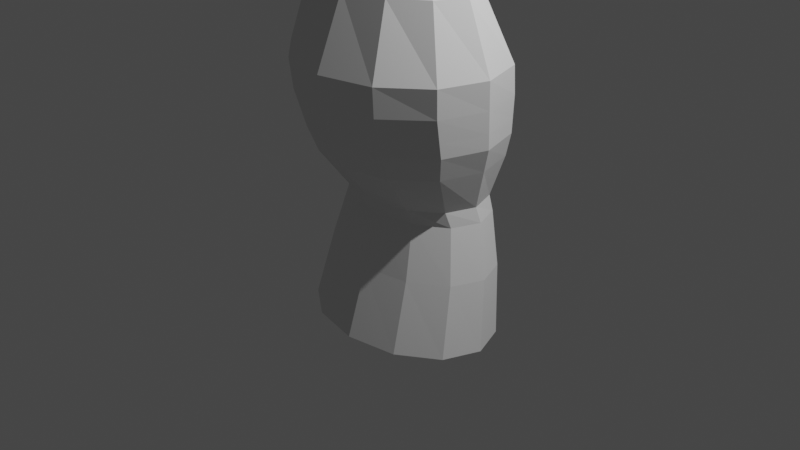 # Source: failedman.blend  (saved by Blender 2.81.16; exported with 4.5.12 LTS)
import bpy
from mathutils import Matrix  # noqa: F401  (used for matrix-valued properties, if any)

bpy.ops.wm.read_factory_settings(use_empty=True)
scene = bpy.context.scene
scene.name = 'Scene'

# ---- collections
col_collection = bpy.data.collections.new('Collection'); scene.collection.children.link(col_collection)
col_images = bpy.data.collections.new('Images'); col_collection.children.link(col_images)

# ---- world
world_world = bpy.data.worlds.new('World'); scene.world = world_world
world_world.use_nodes = True; world_world.node_tree.nodes.clear()
_N = world_world.node_tree.nodes; _L = world_world.node_tree.links
n0 = _N.new('ShaderNodeOutputWorld'); n0.name = 'World Output'; n0.location = (300, 300)
n1 = _N.new('ShaderNodeBackground'); n1.name = 'Background'; n1.location = (10, 300)
n1.inputs[0].default_value = (0.05088, 0.05088, 0.05088, 1.0)
_L.new(n1.outputs[0], n0.inputs[0])
n0.is_active_output = True
world_world.color = (0.05088, 0.05088, 0.05088)
world_world.use_sun_shadow = False
world_world.sun_shadow_jitter_overblur = 0.0

# ---- cameras
cam_camera = bpy.data.cameras.new('Camera')
cam_camera.clip_end = 100.0
cam_camera.ortho_scale = 7.314

# ---- lights
light_light = bpy.data.lights.new('Light', 'POINT')
light_light.transmission_factor = 0.0
light_light.energy = 1000.0
light_light.shadow_soft_size = 0.1
light_light.shadow_maximum_resolution = 0.006
light_light.use_absolute_resolution = True

# ---- meshes
me_cylinder_001 = bpy.data.meshes.new('Cylinder.001')
me_cylinder_001.from_pydata([(1.066e-09, 0.8453, -1.0), (-4.757e-10, 0.5193, 1.0), (0.5536, 0.7416, -1.0), (0.4761, 0.436, 1.0), (0.9589, 0.4581, -1.0), (0.8246, 0.2402, 1.0), (1.107, 0.07088, -1.0), (0.9521, -0.07088, 1.0), (0.9589, -0.3163, -1.0), (0.8246, -0.3819, 1.0), (0.5536, -0.5998, -1.0), (0.4761, -0.6097, 1.0), (1.683e-07, -0.7035, -1.0), (1.433e-07, -0.693, 1.0), (-0.5536, -0.5998, -1.0), (-0.4761, -0.6097, 1.0), (-0.9589, -0.3163, -1.0), (-0.8246, -0.3819, 1.0), (-1.107, 0.07088, -1.0), (-0.9521, -0.07088, 1.0), (-0.9589, 0.4581, -1.0), (-0.8246, 0.2402, 1.0), (-0.5536, 0.7416, -1.0), (-0.4761, 0.436, 1.0), (0.0, 0.8803, -0.6), (-1.835e-09, 0.8731, -0.2), (7.988e-10, 1.057, 0.2), (1.614e-09, 1.0, 0.6), (0.5813, 0.866, 0.6), (0.5402, 0.9301, 0.2), (0.4077, 0.7899, -0.2), (0.5, 0.7898, -0.6), (1.007, 0.5, 0.6), (0.9357, 0.583, 0.2), (0.7061, 0.5626, -0.2), (0.866, 0.5425, -0.6), (1.163, -4.371e-08, 0.6), (1.08, 0.1089, 0.2), (0.8153, 0.252, -0.2), (1.0, 0.2048, -0.6), (1.007, -0.5, 0.6), (0.9357, -0.3653, 0.2), (0.7061, -0.05854, -0.2), (0.866, -0.133, -0.6), (0.5813, -0.866, 0.6), (0.5402, -0.7124, 0.2), (0.4077, -0.2859, -0.2), (0.5, -0.3802, -0.6), (1.771e-07, -1.0, 0.6), (1.639e-07, -0.8395, 0.2), (1.213e-07, -0.3691, -0.2), (1.51e-07, -0.4707, -0.6), (-0.5813, -0.866, 0.6), (-0.5402, -0.7124, 0.2), (-0.4077, -0.2859, -0.2), (-0.5, -0.3802, -0.6), (-1.007, -0.5, 0.6), (-0.9357, -0.3653, 0.2), (-0.7061, -0.05854, -0.2), (-0.866, -0.133, -0.6), (-1.163, -4.649e-07, 0.6), (-1.08, 0.1089, 0.2), (-0.8153, 0.252, -0.2), (-1.0, 0.2048, -0.6), (-1.007, 0.5, 0.6), (-0.9357, 0.583, 0.2), (-0.7061, 0.5626, -0.2), (-0.866, 0.5425, -0.6), (-0.5813, 0.866, 0.6), (-0.5402, 0.9301, 0.2), (-0.4077, 0.7899, -0.2), (-0.5, 0.7898, -0.6), (-1.414e-09, 0.8725, -0.2917), (0.4288, 0.7932, -0.2917), (0.7427, 0.5765, -0.2917), (0.8577, 0.2806, -0.2917), (0.7427, -0.01542, -0.2917), (0.4288, -0.2321, -0.2917), (1.281e-07, -0.3114, -0.2917), (-0.4288, -0.2321, -0.2917), (-0.7427, -0.01542, -0.2917), (-0.8577, 0.2806, -0.2917), (-0.7427, 0.5765, -0.2917), (-0.4288, 0.7932, -0.2917), (-1.786e-10, 1.06, 0.05155), (0.491, 0.9398, 0.05155), (0.8505, 0.6111, 0.05155), (0.982, 0.162, 0.05155), (0.8505, -0.2871, 0.05155), (0.491, -0.6158, 0.05155), (1.481e-07, -0.7362, 0.05155), (-0.491, -0.6158, 0.05155), (-0.8505, -0.2871, 0.05155), (-0.982, 0.162, 0.05155), (-0.8505, 0.6111, 0.05155), (-0.491, 0.9398, 0.05155), (1.264e-09, 1.067, 0.4284), (0.5636, 0.9301, 0.4284), (0.9763, 0.5567, 0.4284), (1.127, 0.04672, 0.4284), (0.9763, -0.4633, 0.4284), (0.5636, -0.8366, 0.4284), (1.715e-07, -0.9733, 0.4284), (-0.5636, -0.8366, 0.4284), (-0.9763, -0.4633, 0.4284), (-1.127, 0.04672, 0.4284), (-0.9763, 0.5567, 0.4284), (-0.5636, 0.9301, 0.4284), (0.5496, 0.9301, 0.2915), (0.9519, 0.5725, 0.2915), (1.099, 0.08397, 0.2915), (0.9519, -0.4045, 0.2915), (0.5496, -0.7622, 0.2915), (1.67e-07, -0.8931, 0.2915), (-0.5496, -0.7622, 0.2915), (-0.9519, -0.4045, 0.2915), (-1.099, 0.08397, 0.2915), (-0.9519, 0.5725, 0.2915), (-0.5496, 0.9301, 0.2915), (9.853e-10, 1.061, 0.2915), (0.219, 0.2147, 1.163), (-2.033e-08, 0.2625, 1.163), (0.3794, 0.08401, 1.163), (0.4381, -0.09451, 1.163), (0.3794, -0.273, 1.163), (0.219, -0.4037, 1.163), (4.582e-08, -0.4515, 1.163), (-0.219, -0.4037, 1.163), (-0.3794, -0.273, 1.163), (-0.4381, -0.09451, 1.163), (-0.3794, 0.08401, 1.163), (-0.219, 0.2147, 1.163), (0.219, 0.2427, 1.238), (-2.033e-08, 0.2834, 1.23), (0.3794, 0.0812, 1.261), (0.4381, -0.07088, 1.291), (0.3794, -0.223, 1.322), (0.219, -0.3343, 1.344), (4.582e-08, -0.375, 1.352), (-0.219, -0.3343, 1.344), (-0.3794, -0.223, 1.322), (-0.4381, -0.07088, 1.291), (-0.3794, 0.0812, 1.261), (-0.219, 0.2427, 1.238), (0.219, 0.2492, 1.255), (-2.046e-08, 0.2869, 1.243), (0.3794, 0.09609, 1.288), (0.4381, -0.04463, 1.332), (0.3794, -0.1853, 1.377), (0.219, -0.2884, 1.409), (4.569e-08, -0.3261, 1.421), (-0.219, -0.2884, 1.409), (-0.3794, -0.1853, 1.377), (-0.4381, -0.04463, 1.332), (-0.3794, 0.09609, 1.288), (-0.219, 0.2492, 1.255), (0.219, 0.2254, 1.282), (-2.733e-08, 0.2631, 1.27), (0.3794, 0.1224, 1.314), (0.4381, -0.01829, 1.359), (0.3794, -0.159, 1.403), (0.219, -0.262, 1.436), (3.882e-08, -0.2997, 1.447), (-0.219, -0.262, 1.436), (-0.3794, -0.159, 1.403), (-0.4381, -0.01829, 1.359), (-0.3794, 0.1224, 1.314), (-0.219, 0.2254, 1.282), (-0.3147, -0.4688, 1.103), (-0.5451, -0.3263, 1.103), (8.209e-08, -0.5209, 1.103), (0.3147, -0.4688, 1.103), (0.5451, -0.3263, 1.103), (0.6294, -0.1317, 1.103), (-0.3147, 0.1952, 1.103), (-1.294e-08, 0.2473, 1.103), (0.3147, 0.1952, 1.103), (0.5451, 0.06287, 1.103), (-0.5451, 0.06286, 1.103), (-0.6294, -0.1317, 1.103), (-0.7243, -0.3801, 1.037), (-4.946e-09, 0.3626, 1.037), (0.4182, 0.2942, 1.037), (-0.4182, -0.5669, 1.037), (1.213e-07, -0.6353, 1.037), (0.4182, -0.5669, 1.037), (0.7243, -0.3801, 1.037), (0.8364, -0.1249, 1.037), (-0.4182, 0.2942, 1.037), (0.7243, 0.1303, 1.037), (-0.7243, 0.1303, 1.037), (-0.8364, -0.1249, 1.037)], [], [(27, 1, 3, 28), (28, 3, 5, 32), (32, 5, 7, 36), (36, 7, 9, 40), (40, 9, 11, 44), (44, 11, 13, 48), (48, 13, 15, 52), (52, 15, 17, 56), (56, 17, 19, 60), (60, 19, 21, 64), (169, 168, 127, 128), (64, 21, 23, 68), (68, 23, 1, 27), (0, 2, 4, 6, 8, 10, 12, 14, 16, 18, 20, 22), (22, 71, 24, 0), (83, 70, 25, 72), (95, 69, 26, 84), (107, 68, 27, 96), (20, 67, 71, 22), (82, 66, 70, 83), (94, 65, 69, 95), (106, 64, 68, 107), (18, 63, 67, 20), (81, 62, 66, 82), (93, 61, 65, 94), (105, 60, 64, 106), (16, 59, 63, 18), (80, 58, 62, 81), (92, 57, 61, 93), (104, 56, 60, 105), (14, 55, 59, 16), (79, 54, 58, 80), (91, 53, 57, 92), (103, 52, 56, 104), (12, 51, 55, 14), (78, 50, 54, 79), (90, 49, 53, 91), (102, 48, 52, 103), (10, 47, 51, 12), (77, 46, 50, 78), (89, 45, 49, 90), (101, 44, 48, 102), (8, 43, 47, 10), (76, 42, 46, 77), (88, 41, 45, 89), (100, 40, 44, 101), (6, 39, 43, 8), (75, 38, 42, 76), (87, 37, 41, 88), (99, 36, 40, 100), (4, 35, 39, 6), (74, 34, 38, 75), (86, 33, 37, 87), (98, 32, 36, 99), (2, 31, 35, 4), (73, 30, 34, 74), (85, 29, 33, 86), (97, 28, 32, 98), (0, 24, 31, 2), (72, 25, 30, 73), (84, 26, 29, 85), (96, 27, 28, 97), (24, 72, 73, 31), (31, 73, 74, 35), (35, 74, 75, 39), (39, 75, 76, 43), (43, 76, 77, 47), (47, 77, 78, 51), (51, 78, 79, 55), (55, 79, 80, 59), (59, 80, 81, 63), (63, 81, 82, 67), (67, 82, 83, 71), (71, 83, 72, 24), (25, 84, 85, 30), (30, 85, 86, 34), (34, 86, 87, 38), (38, 87, 88, 42), (42, 88, 89, 46), (46, 89, 90, 50), (50, 90, 91, 54), (54, 91, 92, 58), (58, 92, 93, 62), (62, 93, 94, 66), (66, 94, 95, 70), (70, 95, 84, 25), (119, 96, 97, 108), (108, 97, 98, 109), (109, 98, 99, 110), (110, 99, 100, 111), (111, 100, 101, 112), (112, 101, 102, 113), (113, 102, 103, 114), (114, 103, 104, 115), (115, 104, 105, 116), (116, 105, 106, 117), (117, 106, 107, 118), (118, 107, 96, 119), (69, 118, 119, 26), (65, 117, 118, 69), (61, 116, 117, 65), (57, 115, 116, 61), (53, 114, 115, 57), (49, 113, 114, 53), (45, 112, 113, 49), (41, 111, 112, 45), (37, 110, 111, 41), (33, 109, 110, 37), (29, 108, 109, 33), (26, 119, 108, 29), (127, 126, 138, 139), (168, 170, 126, 127), (170, 171, 125, 126), (171, 172, 124, 125), (172, 173, 123, 124), (175, 174, 131, 121), (176, 175, 121, 120), (173, 177, 122, 123), (174, 178, 130, 131), (177, 176, 120, 122), (178, 179, 129, 130), (179, 169, 128, 129), (142, 141, 153, 154), (124, 123, 135, 136), (131, 130, 142, 143), (120, 121, 133, 132), (128, 127, 139, 140), (125, 124, 136, 137), (121, 131, 143, 133), (122, 120, 132, 134), (129, 128, 140, 141), (126, 125, 137, 138), (123, 122, 134, 135), (130, 129, 141, 142), (147, 146, 158, 159), (139, 138, 150, 151), (136, 135, 147, 148), (143, 142, 154, 155), (132, 133, 145, 144), (140, 139, 151, 152), (137, 136, 148, 149), (133, 143, 155, 145), (134, 132, 144, 146), (141, 140, 152, 153), (138, 137, 149, 150), (135, 134, 146, 147), (156, 157, 167, 166, 165, 164, 163, 162, 161, 160, 159, 158), (154, 153, 165, 166), (151, 150, 162, 163), (148, 147, 159, 160), (155, 154, 166, 167), (144, 145, 157, 156), (152, 151, 163, 164), (149, 148, 160, 161), (145, 155, 167, 157), (146, 144, 156, 158), (153, 152, 164, 165), (150, 149, 161, 162), (191, 180, 169, 179), (190, 191, 179, 178), (189, 182, 176, 177), (188, 190, 178, 174), (187, 189, 177, 173), (182, 181, 175, 176), (181, 188, 174, 175), (186, 187, 173, 172), (185, 186, 172, 171), (184, 185, 171, 170), (183, 184, 170, 168), (180, 183, 168, 169), (17, 15, 183, 180), (15, 13, 184, 183), (13, 11, 185, 184), (11, 9, 186, 185), (9, 7, 187, 186), (1, 23, 188, 181), (3, 1, 181, 182), (7, 5, 189, 187), (23, 21, 190, 188), (5, 3, 182, 189), (21, 19, 191, 190), (19, 17, 180, 191)])
_uv = me_cylinder_001.uv_layers.new(name='UVMap')
_uv.uv.foreach_set('vector', [1.0, 0.9, 1.0, 1.0, 0.9167, 1.0, 0.9167, 0.9, 0.9167, 0.9, 0.9167, 1.0, 0.8333, 1.0, 0.8333, 0.9, 0.8333, 0.9, 0.8333, 1.0, 0.75, 1.0, 0.75, 0.9, 0.75, 0.9, 0.75, 1.0, 0.6667, 1.0, 0.6667, 0.9, 0.6667, 0.9, 0.6667, 1.0, 0.5833, 1.0, 0.5833, 0.9, 0.5833, 0.9, 0.5833, 1.0, 0.5, 1.0, 0.5, 0.9, 0.5, 0.9, 0.5, 1.0, 0.4167, 1.0, 0.4167, 0.9, 0.4167, 0.9, 0.4167, 1.0, 0.3333, 1.0, 0.3333, 0.9, 0.3333, 0.9, 0.3333, 1.0, 0.25, 1.0, 0.25, 0.9, 0.25, 0.9, 0.25, 1.0, 0.1667, 1.0, 0.1667, 0.9, 0.3333, 1.0, 0.4167, 1.0, 0.4167, 1.0, 0.3333, 1.0, 0.1667, 0.9, 0.1667, 1.0, 0.08333, 1.0, 0.08333, 0.9, 0.08333, 0.9, 0.08333, 1.0, 7.451e-08, 1.0, 7.451e-08, 0.9, 0.75, 0.49, 0.87, 0.4578, 0.9578, 0.37, 0.99, 0.25, 0.9578, 0.13, 0.87, 0.04215, 0.75, 0.01, 0.63, 0.04215, 0.5422, 0.13, 0.51, 0.25, 0.5422, 0.37, 0.63, 0.4578, 0.08333, 0.5, 0.08333, 0.6, 7.451e-08, 0.6, 7.451e-08, 0.5, 0.08333, 0.6771, 0.08333, 0.7, 7.451e-08, 0.7, 7.451e-08, 0.6771, 0.08333, 0.7629, 0.08333, 0.8, 7.451e-08, 0.8, 7.451e-08, 0.7629, 0.08333, 0.8571, 0.08333, 0.9, 7.451e-08, 0.9, 7.451e-08, 0.8571, 0.1667, 0.5, 0.1667, 0.6, 0.08333, 0.6, 0.08333, 0.5, 0.1667, 0.6771, 0.1667, 0.7, 0.08333, 0.7, 0.08333, 0.6771, 0.1667, 0.7629, 0.1667, 0.8, 0.08333, 0.8, 0.08333, 0.7629, 0.1667, 0.8571, 0.1667, 0.9, 0.08333, 0.9, 0.08333, 0.8571, 0.25, 0.5, 0.25, 0.6, 0.1667, 0.6, 0.1667, 0.5, 0.25, 0.6771, 0.25, 0.7, 0.1667, 0.7, 0.1667, 0.6771, 0.25, 0.7629, 0.25, 0.8, 0.1667, 0.8, 0.1667, 0.7629, 0.25, 0.8571, 0.25, 0.9, 0.1667, 0.9, 0.1667, 0.8571, 0.3333, 0.5, 0.3333, 0.6, 0.25, 0.6, 0.25, 0.5, 0.3333, 0.6771, 0.3333, 0.7, 0.25, 0.7, 0.25, 0.6771, 0.3333, 0.7629, 0.3333, 0.8, 0.25, 0.8, 0.25, 0.7629, 0.3333, 0.8571, 0.3333, 0.9, 0.25, 0.9, 0.25, 0.8571, 0.4167, 0.5, 0.4167, 0.6, 0.3333, 0.6, 0.3333, 0.5, 0.4167, 0.6771, 0.4167, 0.7, 0.3333, 0.7, 0.3333, 0.6771, 0.4167, 0.7629, 0.4167, 0.8, 0.3333, 0.8, 0.3333, 0.7629, 0.4167, 0.8571, 0.4167, 0.9, 0.3333, 0.9, 0.3333, 0.8571, 0.5, 0.5, 0.5, 0.6, 0.4167, 0.6, 0.4167, 0.5, 0.5, 0.6771, 0.5, 0.7, 0.4167, 0.7, 0.4167, 0.6771, 0.5, 0.7629, 0.5, 0.8, 0.4167, 0.8, 0.4167, 0.7629, 0.5, 0.8571, 0.5, 0.9, 0.4167, 0.9, 0.4167, 0.8571, 0.5833, 0.5, 0.5833, 0.6, 0.5, 0.6, 0.5, 0.5, 0.5833, 0.6771, 0.5833, 0.7, 0.5, 0.7, 0.5, 0.6771, 0.5833, 0.7629, 0.5833, 0.8, 0.5, 0.8, 0.5, 0.7629, 0.5833, 0.8571, 0.5833, 0.9, 0.5, 0.9, 0.5, 0.8571, 0.6667, 0.5, 0.6667, 0.6, 0.5833, 0.6, 0.5833, 0.5, 0.6667, 0.6771, 0.6667, 0.7, 0.5833, 0.7, 0.5833, 0.6771, 0.6667, 0.7629, 0.6667, 0.8, 0.5833, 0.8, 0.5833, 0.7629, 0.6667, 0.8571, 0.6667, 0.9, 0.5833, 0.9, 0.5833, 0.8571, 0.75, 0.5, 0.75, 0.6, 0.6667, 0.6, 0.6667, 0.5, 0.75, 0.6771, 0.75, 0.7, 0.6667, 0.7, 0.6667, 0.6771, 0.75, 0.7629, 0.75, 0.8, 0.6667, 0.8, 0.6667, 0.7629, 0.75, 0.8571, 0.75, 0.9, 0.6667, 0.9, 0.6667, 0.8571, 0.8333, 0.5, 0.8333, 0.6, 0.75, 0.6, 0.75, 0.5, 0.8333, 0.6771, 0.8333, 0.7, 0.75, 0.7, 0.75, 0.6771, 0.8333, 0.7629, 0.8333, 0.8, 0.75, 0.8, 0.75, 0.7629, 0.8333, 0.8571, 0.8333, 0.9, 0.75, 0.9, 0.75, 0.8571, 0.9167, 0.5, 0.9167, 0.6, 0.8333, 0.6, 0.8333, 0.5, 0.9167, 0.6771, 0.9167, 0.7, 0.8333, 0.7, 0.8333, 0.6771, 0.9167, 0.7629, 0.9167, 0.8, 0.8333, 0.8, 0.8333, 0.7629, 0.9167, 0.8571, 0.9167, 0.9, 0.8333, 0.9, 0.8333, 0.8571, 1.0, 0.5, 1.0, 0.6, 0.9167, 0.6, 0.9167, 0.5, 1.0, 0.6771, 1.0, 0.7, 0.9167, 0.7, 0.9167, 0.6771, 1.0, 0.7629, 1.0, 0.8, 0.9167, 0.8, 0.9167, 0.7629, 1.0, 0.8571, 1.0, 0.9, 0.9167, 0.9, 0.9167, 0.8571, 1.0, 0.6, 1.0, 0.6771, 0.9167, 0.6771, 0.9167, 0.6, 0.9167, 0.6, 0.9167, 0.6771, 0.8333, 0.6771, 0.8333, 0.6, 0.8333, 0.6, 0.8333, 0.6771, 0.75, 0.6771, 0.75, 0.6, 0.75, 0.6, 0.75, 0.6771, 0.6667, 0.6771, 0.6667, 0.6, 0.6667, 0.6, 0.6667, 0.6771, 0.5833, 0.6771, 0.5833, 0.6, 0.5833, 0.6, 0.5833, 0.6771, 0.5, 0.6771, 0.5, 0.6, 0.5, 0.6, 0.5, 0.6771, 0.4167, 0.6771, 0.4167, 0.6, 0.4167, 0.6, 0.4167, 0.6771, 0.3333, 0.6771, 0.3333, 0.6, 0.3333, 0.6, 0.3333, 0.6771, 0.25, 0.6771, 0.25, 0.6, 0.25, 0.6, 0.25, 0.6771, 0.1667, 0.6771, 0.1667, 0.6, 0.1667, 0.6, 0.1667, 0.6771, 0.08333, 0.6771, 0.08333, 0.6, 0.08333, 0.6, 0.08333, 0.6771, 7.451e-08, 0.6771, 7.451e-08, 0.6, 1.0, 0.7, 1.0, 0.7629, 0.9167, 0.7629, 0.9167, 0.7, 0.9167, 0.7, 0.9167, 0.7629, 0.8333, 0.7629, 0.8333, 0.7, 0.8333, 0.7, 0.8333, 0.7629, 0.75, 0.7629, 0.75, 0.7, 0.75, 0.7, 0.75, 0.7629, 0.6667, 0.7629, 0.6667, 0.7, 0.6667, 0.7, 0.6667, 0.7629, 0.5833, 0.7629, 0.5833, 0.7, 0.5833, 0.7, 0.5833, 0.7629, 0.5, 0.7629, 0.5, 0.7, 0.5, 0.7, 0.5, 0.7629, 0.4167, 0.7629, 0.4167, 0.7, 0.4167, 0.7, 0.4167, 0.7629, 0.3333, 0.7629, 0.3333, 0.7, 0.3333, 0.7, 0.3333, 0.7629, 0.25, 0.7629, 0.25, 0.7, 0.25, 0.7, 0.25, 0.7629, 0.1667, 0.7629, 0.1667, 0.7, 0.1667, 0.7, 0.1667, 0.7629, 0.08333, 0.7629, 0.08333, 0.7, 0.08333, 0.7, 0.08333, 0.7629, 7.451e-08, 0.7629, 7.451e-08, 0.7, 1.0, 0.8229, 1.0, 0.8571, 0.9167, 0.8571, 0.9167, 0.8229, 0.9167, 0.8229, 0.9167, 0.8571, 0.8333, 0.8571, 0.8333, 0.8229, 0.8333, 0.8229, 0.8333, 0.8571, 0.75, 0.8571, 0.75, 0.8229, 0.75, 0.8229, 0.75, 0.8571, 0.6667, 0.8571, 0.6667, 0.8229, 0.6667, 0.8229, 0.6667, 0.8571, 0.5833, 0.8571, 0.5833, 0.8229, 0.5833, 0.8229, 0.5833, 0.8571, 0.5, 0.8571, 0.5, 0.8229, 0.5, 0.8229, 0.5, 0.8571, 0.4167, 0.8571, 0.4167, 0.8229, 0.4167, 0.8229, 0.4167, 0.8571, 0.3333, 0.8571, 0.3333, 0.8229, 0.3333, 0.8229, 0.3333, 0.8571, 0.25, 0.8571, 0.25, 0.8229, 0.25, 0.8229, 0.25, 0.8571, 0.1667, 0.8571, 0.1667, 0.8229, 0.1667, 0.8229, 0.1667, 0.8571, 0.08333, 0.8571, 0.08333, 0.8229, 0.08333, 0.8229, 0.08333, 0.8571, 7.451e-08, 0.8571, 7.451e-08, 0.8229, 0.08333, 0.8, 0.08333, 0.8229, 7.451e-08, 0.8229, 7.451e-08, 0.8, 0.1667, 0.8, 0.1667, 0.8229, 0.08333, 0.8229, 0.08333, 0.8, 0.25, 0.8, 0.25, 0.8229, 0.1667, 0.8229, 0.1667, 0.8, 0.3333, 0.8, 0.3333, 0.8229, 0.25, 0.8229, 0.25, 0.8, 0.4167, 0.8, 0.4167, 0.8229, 0.3333, 0.8229, 0.3333, 0.8, 0.5, 0.8, 0.5, 0.8229, 0.4167, 0.8229, 0.4167, 0.8, 0.5833, 0.8, 0.5833, 0.8229, 0.5, 0.8229, 0.5, 0.8, 0.6667, 0.8, 0.6667, 0.8229, 0.5833, 0.8229, 0.5833, 0.8, 0.75, 0.8, 0.75, 0.8229, 0.6667, 0.8229, 0.6667, 0.8, 0.8333, 0.8, 0.8333, 0.8229, 0.75, 0.8229, 0.75, 0.8, 0.9167, 0.8, 0.9167, 0.8229, 0.8333, 0.8229, 0.8333, 0.8, 1.0, 0.8, 1.0, 0.8229, 0.9167, 0.8229, 0.9167, 0.8, 0.4167, 1.0, 0.5, 1.0, 0.5, 1.0, 0.4167, 1.0, 0.4167, 1.0, 0.5, 1.0, 0.5, 1.0, 0.4167, 1.0, 0.5, 1.0, 0.5833, 1.0, 0.5833, 1.0, 0.5, 1.0, 0.5833, 1.0, 0.6667, 1.0, 0.6667, 1.0, 0.5833, 1.0, 0.6667, 1.0, 0.75, 1.0, 0.75, 1.0, 0.6667, 1.0, 7.451e-08, 1.0, 0.08333, 1.0, 0.08333, 1.0, 7.451e-08, 1.0, 0.9167, 1.0, 1.0, 1.0, 1.0, 1.0, 0.9167, 1.0, 0.75, 1.0, 0.8333, 1.0, 0.8333, 1.0, 0.75, 1.0, 0.08333, 1.0, 0.1667, 1.0, 0.1667, 1.0, 0.08333, 1.0, 0.8333, 1.0, 0.9167, 1.0, 0.9167, 1.0, 0.8333, 1.0, 0.1667, 1.0, 0.25, 1.0, 0.25, 1.0, 0.1667, 1.0, 0.25, 1.0, 0.3333, 1.0, 0.3333, 1.0, 0.25, 1.0, 0.1667, 1.0, 0.25, 1.0, 0.25, 1.0, 0.1667, 1.0, 0.6667, 1.0, 0.75, 1.0, 0.75, 1.0, 0.6667, 1.0, 0.08333, 1.0, 0.1667, 1.0, 0.1667, 1.0, 0.08333, 1.0, 0.9167, 1.0, 1.0, 1.0, 1.0, 1.0, 0.9167, 1.0, 0.3333, 1.0, 0.4167, 1.0, 0.4167, 1.0, 0.3333, 1.0, 0.5833, 1.0, 0.6667, 1.0, 0.6667, 1.0, 0.5833, 1.0, 7.451e-08, 1.0, 0.08333, 1.0, 0.08333, 1.0, 7.451e-08, 1.0, 0.8333, 1.0, 0.9167, 1.0, 0.9167, 1.0, 0.8333, 1.0, 0.25, 1.0, 0.3333, 1.0, 0.3333, 1.0, 0.25, 1.0, 0.5, 1.0, 0.5833, 1.0, 0.5833, 1.0, 0.5, 1.0, 0.75, 1.0, 0.8333, 1.0, 0.8333, 1.0, 0.75, 1.0, 0.1667, 1.0, 0.25, 1.0, 0.25, 1.0, 0.1667, 1.0, 0.75, 1.0, 0.8333, 1.0, 0.8333, 1.0, 0.75, 1.0, 0.4167, 1.0, 0.5, 1.0, 0.5, 1.0, 0.4167, 1.0, 0.6667, 1.0, 0.75, 1.0, 0.75, 1.0, 0.6667, 1.0, 0.08333, 1.0, 0.1667, 1.0, 0.1667, 1.0, 0.08333, 1.0, 0.9167, 1.0, 1.0, 1.0, 1.0, 1.0, 0.9167, 1.0, 0.3333, 1.0, 0.4167, 1.0, 0.4167, 1.0, 0.3333, 1.0, 0.5833, 1.0, 0.6667, 1.0, 0.6667, 1.0, 0.5833, 1.0, 7.451e-08, 1.0, 0.08333, 1.0, 0.08333, 1.0, 7.451e-08, 1.0, 0.8333, 1.0, 0.9167, 1.0, 0.9167, 1.0, 0.8333, 1.0, 0.25, 1.0, 0.3333, 1.0, 0.3333, 1.0, 0.25, 1.0, 0.5, 1.0, 0.5833, 1.0, 0.5833, 1.0, 0.5, 1.0, 0.75, 1.0, 0.8333, 1.0, 0.8333, 1.0, 0.75, 1.0, 0.37, 0.4578, 0.25, 0.49, 0.13, 0.4578, 0.04215, 0.37, 0.01, 0.25, 0.04215, 0.13, 0.13, 0.04215, 0.25, 0.01, 0.37, 0.04215, 0.4578, 0.13, 0.49, 0.25, 0.4578, 0.37, 0.1667, 1.0, 0.25, 1.0, 0.25, 1.0, 0.1667, 1.0, 0.4167, 1.0, 0.5, 1.0, 0.5, 1.0, 0.4167, 1.0, 0.6667, 1.0, 0.75, 1.0, 0.75, 1.0, 0.6667, 1.0, 0.08333, 1.0, 0.1667, 1.0, 0.1667, 1.0, 0.08333, 1.0, 0.9167, 1.0, 1.0, 1.0, 1.0, 1.0, 0.9167, 1.0, 0.3333, 1.0, 0.4167, 1.0, 0.4167, 1.0, 0.3333, 1.0, 0.5833, 1.0, 0.6667, 1.0, 0.6667, 1.0, 0.5833, 1.0, 7.451e-08, 1.0, 0.08333, 1.0, 0.08333, 1.0, 7.451e-08, 1.0, 0.8333, 1.0, 0.9167, 1.0, 0.9167, 1.0, 0.8333, 1.0, 0.25, 1.0, 0.3333, 1.0, 0.3333, 1.0, 0.25, 1.0, 0.5, 1.0, 0.5833, 1.0, 0.5833, 1.0, 0.5, 1.0, 0.25, 1.0, 0.3333, 1.0, 0.3333, 1.0, 0.25, 1.0, 0.1667, 1.0, 0.25, 1.0, 0.25, 1.0, 0.1667, 1.0, 0.8333, 1.0, 0.9167, 1.0, 0.9167, 1.0, 0.8333, 1.0, 0.08333, 1.0, 0.1667, 1.0, 0.1667, 1.0, 0.08333, 1.0, 0.75, 1.0, 0.8333, 1.0, 0.8333, 1.0, 0.75, 1.0, 0.9167, 1.0, 1.0, 1.0, 1.0, 1.0, 0.9167, 1.0, 7.451e-08, 1.0, 0.08333, 1.0, 0.08333, 1.0, 7.451e-08, 1.0, 0.6667, 1.0, 0.75, 1.0, 0.75, 1.0, 0.6667, 1.0, 0.5833, 1.0, 0.6667, 1.0, 0.6667, 1.0, 0.5833, 1.0, 0.5, 1.0, 0.5833, 1.0, 0.5833, 1.0, 0.5, 1.0, 0.4167, 1.0, 0.5, 1.0, 0.5, 1.0, 0.4167, 1.0, 0.3333, 1.0, 0.4167, 1.0, 0.4167, 1.0, 0.3333, 1.0, 0.3333, 1.0, 0.4167, 1.0, 0.4167, 1.0, 0.3333, 1.0, 0.4167, 1.0, 0.5, 1.0, 0.5, 1.0, 0.4167, 1.0, 0.5, 1.0, 0.5833, 1.0, 0.5833, 1.0, 0.5, 1.0, 0.5833, 1.0, 0.6667, 1.0, 0.6667, 1.0, 0.5833, 1.0, 0.6667, 1.0, 0.75, 1.0, 0.75, 1.0, 0.6667, 1.0, 7.451e-08, 1.0, 0.08333, 1.0, 0.08333, 1.0, 7.451e-08, 1.0, 0.9167, 1.0, 1.0, 1.0, 1.0, 1.0, 0.9167, 1.0, 0.75, 1.0, 0.8333, 1.0, 0.8333, 1.0, 0.75, 1.0, 0.08333, 1.0, 0.1667, 1.0, 0.1667, 1.0, 0.08333, 1.0, 0.8333, 1.0, 0.9167, 1.0, 0.9167, 1.0, 0.8333, 1.0, 0.1667, 1.0, 0.25, 1.0, 0.25, 1.0, 0.1667, 1.0, 0.25, 1.0, 0.3333, 1.0, 0.3333, 1.0, 0.25, 1.0])
me_cylinder_001.use_remesh_fix_poles = True
me_cylinder_001.use_remesh_preserve_attributes = False
me_cylinder_001.use_mirror_vertex_groups = False
me_cylinder_001.update()

# ---- objects
ob_light = bpy.data.objects.new('Light', light_light)
ob_camera = bpy.data.objects.new('Camera', cam_camera)
ob_cylinder = bpy.data.objects.new('Cylinder', me_cylinder_001)
ob_empty_001 = bpy.data.objects.new('Empty.001', None)
ob_empty = bpy.data.objects.new('Empty', None)

# ---- transforms, parenting, visibility, modifiers, constraints
ob_light.location = (4.076, 1.005, 5.904)
ob_light.rotation_euler = (0.6503, 0.05522, 1.866)
ob_light.lock_rotations_4d = False
ob_light.empty_display_type = 'ARROWS'
ob_light.color = (0.0, 0.0, 0.0, 0.0)
ob_light.lineart.crease_threshold = 0.0
ob_camera.location = (7.359, -6.926, 4.958)
ob_camera.rotation_euler = (1.109, 0.0, 0.8149)
ob_camera.lock_rotations_4d = False
ob_camera.empty_display_type = 'ARROWS'
ob_camera.color = (0.0, 0.0, 0.0, 0.0)
ob_camera.display_type = 'WIRE'
ob_camera.lineart.crease_threshold = 0.0
ob_cylinder.location = (0.0, 0.0, 0.6859)
ob_cylinder.scale = (1.0, 1.0, 1.785)
ob_cylinder.lineart.crease_threshold = 0.0
ob_empty_001.location = (-3.626e-16, -2.629, -1.633)
ob_empty_001.rotation_euler = (1.571, -0.0, 1.571)
ob_empty_001.scale = (2.625, 2.625, 2.625)
ob_empty_001.empty_display_type = 'IMAGE'
ob_empty_001.empty_display_size = 5.0
ob_empty_001.empty_image_depth = 'BACK'
ob_empty_001.show_empty_image_perspective = False
ob_empty_001.empty_image_side = 'FRONT'
ob_empty_001.color = (1.0, 1.0, 1.0, 0.4931)
ob_empty_001.lineart.crease_threshold = 0.0
ob_empty.location = (1.6, 2.172e-07, -1.617)
ob_empty.rotation_euler = (1.571, -0.0, -0.0)
ob_empty.scale = (2.576, 2.576, 2.576)
ob_empty.empty_display_type = 'IMAGE'
ob_empty.empty_display_size = 5.0
ob_empty.empty_image_depth = 'BACK'
ob_empty.show_empty_image_perspective = False
ob_empty.empty_image_side = 'FRONT'
ob_empty.color = (1.0, 1.0, 1.0, 0.4653)
ob_empty.lineart.crease_threshold = 0.0

# ---- collection membership
col_collection.objects.link(ob_light)
col_collection.objects.link(ob_camera)
col_collection.objects.link(ob_cylinder)
col_images.objects.link(ob_empty_001)
col_images.objects.link(ob_empty)

# ---- scene / render settings (as saved in the file)
scene.camera = ob_camera
scene.frame_start = 1; scene.frame_end = 250; scene.frame_set(1)
scene.render.engine = 'BLENDER_EEVEE_NEXT'
scene.cycles.use_denoising = False
scene.cycles.samples = 128
scene.cycles.sampling_pattern = 'TABULATED_SOBOL'
scene.cycles.use_adaptive_sampling = False
scene.cycles.use_light_tree = False
scene.view_settings.view_transform = 'Filmic'
bpy.context.view_layer.update()

